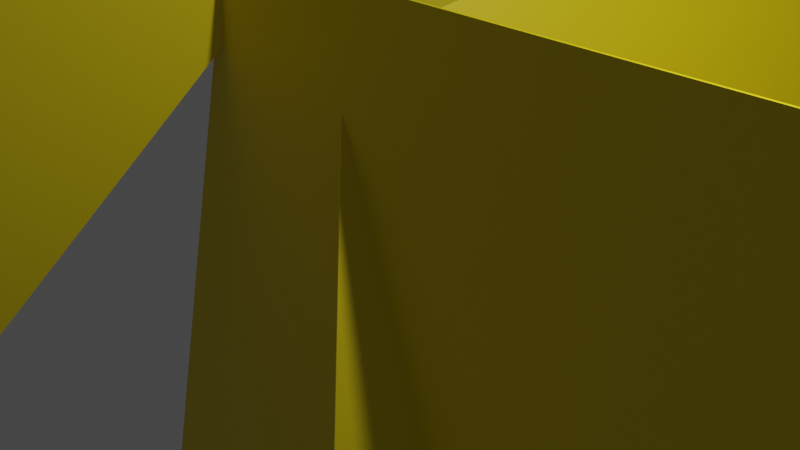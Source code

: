 # Source: thunderbolt.blend  (saved by Blender 2.81.16; exported with 4.5.12 LTS)
import bpy
from mathutils import Matrix  # noqa: F401  (used for matrix-valued properties, if any)

bpy.ops.wm.read_factory_settings(use_empty=True)
scene = bpy.context.scene
scene.name = 'Scene'

# ---- collections
col_collection = bpy.data.collections.new('Collection'); scene.collection.children.link(col_collection)

# ---- materials (node trees are filled in below, after node groups)
mat_material_001 = bpy.data.materials.new('Material.001')
mat_material_001.use_transparent_shadow = False

# ---- material node trees
mat_material_001.use_nodes = True; mat_material_001.node_tree.nodes.clear()
_N = mat_material_001.node_tree.nodes; _L = mat_material_001.node_tree.links
n0 = _N.new('ShaderNodeOutputMaterial'); n0.name = 'Material Output'; n0.location = (300, 300)
n1 = _N.new('ShaderNodeBsdfPrincipled'); n1.name = 'Principled BSDF'; n1.location = (10, 300)
n1.distribution = 'GGX'
n1.subsurface_method = 'BURLEY'
n1.inputs[0].default_value = (0.8, 0.6328, 0.001864, 1.0)
n1.inputs[3].default_value = 1.45
n1.inputs[27].default_value = (0.0, 0.0, 0.0, 1.0)
n1.inputs[28].default_value = 1.0
_L.new(n1.outputs[0], n0.inputs[0])
n0.is_active_output = True

# ---- world
world_world = bpy.data.worlds.new('World'); scene.world = world_world
world_world.use_nodes = True; world_world.node_tree.nodes.clear()
_N = world_world.node_tree.nodes; _L = world_world.node_tree.links
n0 = _N.new('ShaderNodeOutputWorld'); n0.name = 'World Output'; n0.location = (300, 300)
n1 = _N.new('ShaderNodeBackground'); n1.name = 'Background'; n1.location = (10, 300)
n1.inputs[0].default_value = (0.05088, 0.05088, 0.05088, 1.0)
_L.new(n1.outputs[0], n0.inputs[0])
n0.is_active_output = True
world_world.color = (0.05088, 0.05088, 0.05088)
world_world.use_sun_shadow = False
world_world.sun_shadow_jitter_overblur = 0.0

# ---- cameras
cam_camera = bpy.data.cameras.new('Camera')
cam_camera.clip_end = 100.0
cam_camera.ortho_scale = 7.314

# ---- lights
light_light = bpy.data.lights.new('Light', 'POINT')
light_light.transmission_factor = 0.0
light_light.energy = 1000.0
light_light.shadow_soft_size = 0.1
light_light.shadow_maximum_resolution = 0.006
light_light.use_absolute_resolution = True

# ---- meshes
me_plane = bpy.data.meshes.new('Plane')
me_plane.from_pydata([(-10.99, 0.5131, -26.76), (-0.9921, 0.5131, -26.76), (-3.541, 0.5131, 2.076), (6.459, 0.5131, 2.076), (-13.81, 0.5131, -36.84), (-3.811, 0.5131, -36.84), (12.83, 0.5131, -26.6), (6.373, 0.5131, -40.84), (-16.45, 0.5131, -75.26), (-6.902, 0.5131, -75.74), (-19.83, 0.5131, -85.25), (-10.28, 0.5131, -85.73), (1.827, 0.5131, -76.51), (-1.556, 0.5131, -86.49), (-24.77, 0.5131, -137.7), (-7.921, -8.82, -1.852), (-6.496, -5.096, -6.295), (-4.717, -2.459, 6.282), (-3.293, 1.265, 1.839), (-9.072, -11.12, -4.603), (-7.647, -7.4, -9.046), (-4.516, 0.06992, -12.37), (-6.494, -4.106, -15.16), (-12.3, -16.89, -18.68), (-10.98, -13.39, -23.11), (-13.53, -19.39, -21.14), (-12.2, -15.89, -25.57), (-9.791, -10.24, -27.3), (-11.02, -12.74, -29.76), (-18.13, -27.76, -39.78), (0.6011, 6.375, -8.983), (0.1366, 8.854, -1.963), (-3.555, 2.323, 1.924), (-4.019, 4.802, 8.944), (2.065, 7.739, -12.95), (1.6, 10.22, -5.928), (-0.5265, 12.25, 7.77), (1.656, 13.56, 0.4333), (7.264, 14.95, -22.36), (6.884, 17.41, -15.76), (8.741, 16.15, -26.7), (8.361, 18.62, -20.1), (6.58, 19.73, -9.78), (8.057, 20.94, -14.12), (15.91, 25.67, -40.51), (2.978, -4.37, -17.16), (4.762, 2.261, -15.37), (-1.633, 0.6872, 1.235), (0.1511, 7.318, 3.02), (4.553, -6.279, -23.63), (6.337, 0.3512, -21.84), (7.195, 11.43, -12.81), (8.978, 7.087, -22.39), (12.0, -8.184, -46.83), (13.8, -1.856, -45.41), (13.45, -10.47, -53.34), (15.25, -4.139, -51.92), (15.52, 3.929, -44.31), (16.97, 1.645, -50.82), (23.39, -13.96, -85.29), (-5.644, 4.545, -27.27), (-3.223, 13.72, -24.12), (3.02, 0.6767, 0.9575), (5.441, 9.852, 4.111), (-8.726, 5.702, -37.21), (-6.305, 14.88, -34.06), (0.1609, 26.34, -19.61), (-4.792, 25.71, -34.44), (-18.51, 17.54, -72.52), (-16.31, 26.48, -69.94), (-21.7, 18.15, -82.55), (-19.5, 27.09, -79.97), (-14.38, 34.78, -67.88), (-17.57, 35.38, -77.91), (-35.39, 33.1, -131.2)], [], [(0, 1, 3, 2), (1, 0, 4, 5), (1, 5, 7, 6), (7, 5, 8, 9), (9, 8, 10, 11), (9, 11, 13, 12), (13, 11, 14), (15, 16, 18, 17), (16, 15, 19, 20), (16, 20, 22, 21), (22, 20, 23, 24), (24, 23, 25, 26), (24, 26, 28, 27), (28, 26, 29), (30, 31, 33, 32), (31, 30, 34, 35), (31, 35, 37, 36), (37, 35, 38, 39), (39, 38, 40, 41), (39, 41, 43, 42), (43, 41, 44), (45, 46, 48, 47), (46, 45, 49, 50), (46, 50, 52, 51), (52, 50, 53, 54), (54, 53, 55, 56), (54, 56, 58, 57), (58, 56, 59), (60, 61, 63, 62), (61, 60, 64, 65), (61, 65, 67, 66), (67, 65, 68, 69), (69, 68, 70, 71), (69, 71, 73, 72), (73, 71, 74)])
_uv = me_plane.uv_layers.new(name='UVMap')
_uv.uv.foreach_set('vector', [0.0, 0.0, 1.0, 0.0, 1.0, 1.0, 0.0, 1.0, 1.0, 0.0, 0.0, 0.0, 0.0, 0.0, 1.0, 0.0, 1.0, 0.0, 1.0, 0.0, 1.0, 0.0, 1.0, 0.0, 1.0, 0.0, 1.0, 0.0, 1.0, 0.0, 1.0, 0.0, 1.0, 0.0, 1.0, 0.0, 1.0, 0.0, 1.0, 0.0, 1.0, 0.0, 1.0, 0.0, 1.0, 0.0, 1.0, 0.0, 1.0, 0.0, 1.0, 0.0, 1.0, 0.0, 0.0, 0.0, 1.0, 0.0, 1.0, 1.0, 0.0, 1.0, 1.0, 0.0, 0.0, 0.0, 0.0, 0.0, 1.0, 0.0, 1.0, 0.0, 1.0, 0.0, 1.0, 0.0, 1.0, 0.0, 1.0, 0.0, 1.0, 0.0, 1.0, 0.0, 1.0, 0.0, 1.0, 0.0, 1.0, 0.0, 1.0, 0.0, 1.0, 0.0, 1.0, 0.0, 1.0, 0.0, 1.0, 0.0, 1.0, 0.0, 1.0, 0.0, 1.0, 0.0, 1.0, 0.0, 0.0, 0.0, 1.0, 0.0, 1.0, 1.0, 0.0, 1.0, 1.0, 0.0, 0.0, 0.0, 0.0, 0.0, 1.0, 0.0, 1.0, 0.0, 1.0, 0.0, 1.0, 0.0, 1.0, 0.0, 1.0, 0.0, 1.0, 0.0, 1.0, 0.0, 1.0, 0.0, 1.0, 0.0, 1.0, 0.0, 1.0, 0.0, 1.0, 0.0, 1.0, 0.0, 1.0, 0.0, 1.0, 0.0, 1.0, 0.0, 1.0, 0.0, 1.0, 0.0, 1.0, 0.0, 0.0, 0.0, 1.0, 0.0, 1.0, 1.0, 0.0, 1.0, 1.0, 0.0, 0.0, 0.0, 0.0, 0.0, 1.0, 0.0, 1.0, 0.0, 1.0, 0.0, 1.0, 0.0, 1.0, 0.0, 1.0, 0.0, 1.0, 0.0, 1.0, 0.0, 1.0, 0.0, 1.0, 0.0, 1.0, 0.0, 1.0, 0.0, 1.0, 0.0, 1.0, 0.0, 1.0, 0.0, 1.0, 0.0, 1.0, 0.0, 1.0, 0.0, 1.0, 0.0, 1.0, 0.0, 0.0, 0.0, 1.0, 0.0, 1.0, 1.0, 0.0, 1.0, 1.0, 0.0, 0.0, 0.0, 0.0, 0.0, 1.0, 0.0, 1.0, 0.0, 1.0, 0.0, 1.0, 0.0, 1.0, 0.0, 1.0, 0.0, 1.0, 0.0, 1.0, 0.0, 1.0, 0.0, 1.0, 0.0, 1.0, 0.0, 1.0, 0.0, 1.0, 0.0, 1.0, 0.0, 1.0, 0.0, 1.0, 0.0, 1.0, 0.0, 1.0, 0.0, 1.0, 0.0, 1.0, 0.0])
me_plane.materials.append(mat_material_001)
me_plane.use_remesh_fix_poles = True
me_plane.use_remesh_preserve_attributes = False
me_plane.use_mirror_vertex_groups = False
me_plane.update()

# ---- objects
ob_light = bpy.data.objects.new('Light', light_light)
ob_camera = bpy.data.objects.new('Camera', cam_camera)
ob_plane = bpy.data.objects.new('Plane', me_plane)

# ---- transforms, parenting, visibility, modifiers, constraints
ob_light.location = (4.076, 1.005, 5.904)
ob_light.rotation_euler = (0.6503, 0.05522, 1.866)
ob_light.lock_rotations_4d = False
ob_light.empty_display_type = 'ARROWS'
ob_light.color = (0.0, 0.0, 0.0, 0.0)
ob_light.lineart.crease_threshold = 0.0
ob_camera.location = (7.359, -6.926, 4.958)
ob_camera.rotation_euler = (1.109, 0.0, 0.8149)
ob_camera.lock_rotations_4d = False
ob_camera.empty_display_type = 'ARROWS'
ob_camera.color = (0.0, 0.0, 0.0, 0.0)
ob_camera.display_type = 'WIRE'
ob_camera.lineart.crease_threshold = 0.0
ob_plane.location = (0.0, 0.0, 0.0)
ob_plane.lineart.crease_threshold = 0.0
_m = ob_plane.modifiers.new('Solidify', 'SOLIDIFY')
_m.thickness = 0.03
_m.nonmanifold_thickness_mode = 'FIXED'
_m.nonmanifold_merge_threshold = 0.0003

# ---- collection membership
col_collection.objects.link(ob_light)
col_collection.objects.link(ob_camera)
col_collection.objects.link(ob_plane)

# ---- scene / render settings (as saved in the file)
scene.camera = ob_camera
scene.frame_start = 1; scene.frame_end = 250; scene.frame_set(1)
scene.render.engine = 'BLENDER_EEVEE_NEXT'
scene.cycles.use_denoising = False
scene.cycles.samples = 128
scene.cycles.sampling_pattern = 'TABULATED_SOBOL'
scene.cycles.use_adaptive_sampling = False
scene.cycles.use_light_tree = False
scene.view_settings.view_transform = 'Filmic'
bpy.context.view_layer.update()
